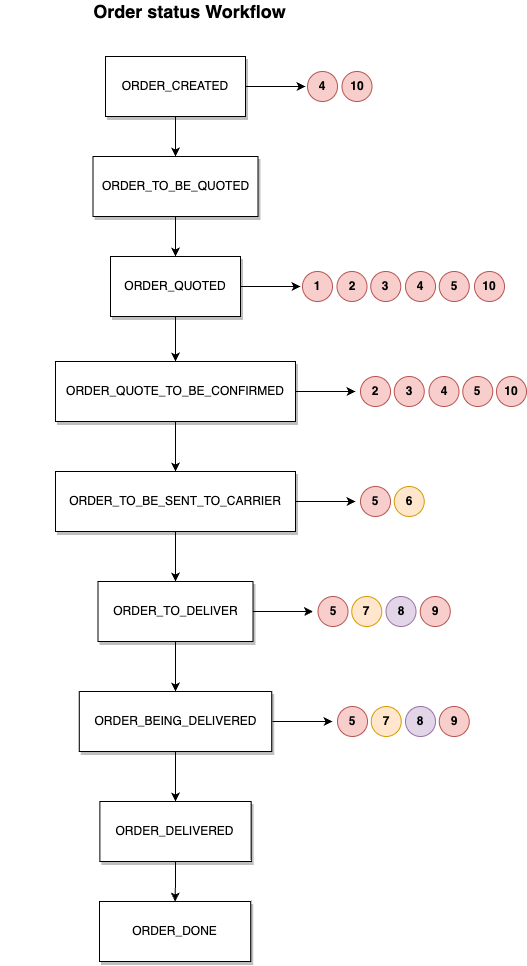

The diagram above was exported from draw.io. Its source (the exported page's mxGraphModel, read from the mxfile embedded in the PNG):
<mxGraphModel dx="1801" dy="2611" grid="1" gridSize="10" guides="1" tooltips="1" connect="1" arrows="1" fold="1" page="1" pageScale="1" pageWidth="827" pageHeight="1169" math="0" shadow="0">
  <root>
    <mxCell id="mE1inKG96EYoBYAXGaSB-0" />
    <mxCell id="mE1inKG96EYoBYAXGaSB-1" parent="mE1inKG96EYoBYAXGaSB-0" />
    <mxCell id="nj1JNUJUa5Bwd52vpTl--0" value="" style="edgeStyle=orthogonalEdgeStyle;rounded=0;orthogonalLoop=1;jettySize=auto;html=1;entryX=0.5;entryY=0;entryDx=0;entryDy=0;" parent="mE1inKG96EYoBYAXGaSB-1" source="nj1JNUJUa5Bwd52vpTl--1" target="nj1JNUJUa5Bwd52vpTl--3" edge="1">
      <mxGeometry relative="1" as="geometry" />
    </mxCell>
    <mxCell id="nj1JNUJUa5Bwd52vpTl--1" value="ORDER_CREATED" style="rounded=0;whiteSpace=wrap;html=1;shadow=1;" parent="mE1inKG96EYoBYAXGaSB-1" vertex="1">
      <mxGeometry x="1095" y="-995" width="140" height="60" as="geometry" />
    </mxCell>
    <mxCell id="nj1JNUJUa5Bwd52vpTl--2" style="edgeStyle=orthogonalEdgeStyle;rounded=0;orthogonalLoop=1;jettySize=auto;html=1;entryX=0.5;entryY=0;entryDx=0;entryDy=0;" parent="mE1inKG96EYoBYAXGaSB-1" source="nj1JNUJUa5Bwd52vpTl--3" target="nj1JNUJUa5Bwd52vpTl--6" edge="1">
      <mxGeometry relative="1" as="geometry" />
    </mxCell>
    <mxCell id="nj1JNUJUa5Bwd52vpTl--3" value="ORDER_TO_BE_QUOTED" style="rounded=0;whiteSpace=wrap;html=1;shadow=1;" parent="mE1inKG96EYoBYAXGaSB-1" vertex="1">
      <mxGeometry x="1082.5" y="-895" width="165" height="60" as="geometry" />
    </mxCell>
    <mxCell id="nj1JNUJUa5Bwd52vpTl--4" style="edgeStyle=orthogonalEdgeStyle;rounded=0;orthogonalLoop=1;jettySize=auto;html=1;exitX=1;exitY=0.5;exitDx=0;exitDy=0;" parent="mE1inKG96EYoBYAXGaSB-1" source="nj1JNUJUa5Bwd52vpTl--6" edge="1">
      <mxGeometry relative="1" as="geometry">
        <mxPoint x="1290" y="-765" as="targetPoint" />
      </mxGeometry>
    </mxCell>
    <mxCell id="nj1JNUJUa5Bwd52vpTl--5" value="" style="edgeStyle=orthogonalEdgeStyle;rounded=0;orthogonalLoop=1;jettySize=auto;html=1;" parent="mE1inKG96EYoBYAXGaSB-1" source="nj1JNUJUa5Bwd52vpTl--6" target="nj1JNUJUa5Bwd52vpTl--9" edge="1">
      <mxGeometry relative="1" as="geometry" />
    </mxCell>
    <mxCell id="nj1JNUJUa5Bwd52vpTl--6" value="ORDER_QUOTED" style="rounded=0;whiteSpace=wrap;html=1;shadow=1;" parent="mE1inKG96EYoBYAXGaSB-1" vertex="1">
      <mxGeometry x="1100" y="-795" width="130" height="60" as="geometry" />
    </mxCell>
    <mxCell id="nj1JNUJUa5Bwd52vpTl--7" value="&lt;b&gt;&lt;font style=&quot;font-size: 18px&quot;&gt;Order status Workflow&lt;/font&gt;&lt;/b&gt;" style="text;html=1;strokeColor=none;fillColor=none;align=center;verticalAlign=middle;whiteSpace=wrap;rounded=0;shadow=1;glass=0;sketch=0;" parent="mE1inKG96EYoBYAXGaSB-1" vertex="1">
      <mxGeometry x="990" y="-1050" width="379" height="20" as="geometry" />
    </mxCell>
    <mxCell id="nj1JNUJUa5Bwd52vpTl--8" value="" style="edgeStyle=orthogonalEdgeStyle;rounded=0;orthogonalLoop=1;jettySize=auto;html=1;" parent="mE1inKG96EYoBYAXGaSB-1" source="nj1JNUJUa5Bwd52vpTl--9" target="nj1JNUJUa5Bwd52vpTl--11" edge="1">
      <mxGeometry relative="1" as="geometry" />
    </mxCell>
    <mxCell id="nj1JNUJUa5Bwd52vpTl--9" value="ORDER_QUOTE_TO_BE_CONFIRMED" style="rounded=0;whiteSpace=wrap;html=1;shadow=1;" parent="mE1inKG96EYoBYAXGaSB-1" vertex="1">
      <mxGeometry x="1045" y="-690" width="240" height="60" as="geometry" />
    </mxCell>
    <mxCell id="nj1JNUJUa5Bwd52vpTl--10" value="" style="edgeStyle=orthogonalEdgeStyle;rounded=0;orthogonalLoop=1;jettySize=auto;html=1;" parent="mE1inKG96EYoBYAXGaSB-1" source="nj1JNUJUa5Bwd52vpTl--11" target="nj1JNUJUa5Bwd52vpTl--13" edge="1">
      <mxGeometry relative="1" as="geometry" />
    </mxCell>
    <mxCell id="nj1JNUJUa5Bwd52vpTl--11" value="ORDER_TO_BE_SENT_TO_CARRIER" style="rounded=0;whiteSpace=wrap;html=1;shadow=1;" parent="mE1inKG96EYoBYAXGaSB-1" vertex="1">
      <mxGeometry x="1045" y="-580" width="240" height="60" as="geometry" />
    </mxCell>
    <mxCell id="nj1JNUJUa5Bwd52vpTl--12" value="" style="edgeStyle=orthogonalEdgeStyle;rounded=0;orthogonalLoop=1;jettySize=auto;html=1;" parent="mE1inKG96EYoBYAXGaSB-1" source="nj1JNUJUa5Bwd52vpTl--13" target="nj1JNUJUa5Bwd52vpTl--15" edge="1">
      <mxGeometry relative="1" as="geometry" />
    </mxCell>
    <mxCell id="nj1JNUJUa5Bwd52vpTl--13" value="ORDER_TO_DELIVER" style="rounded=0;whiteSpace=wrap;html=1;shadow=1;" parent="mE1inKG96EYoBYAXGaSB-1" vertex="1">
      <mxGeometry x="1087.5" y="-470" width="155" height="60" as="geometry" />
    </mxCell>
    <mxCell id="nj1JNUJUa5Bwd52vpTl--14" value="" style="edgeStyle=orthogonalEdgeStyle;rounded=0;orthogonalLoop=1;jettySize=auto;html=1;" parent="mE1inKG96EYoBYAXGaSB-1" source="nj1JNUJUa5Bwd52vpTl--15" target="nj1JNUJUa5Bwd52vpTl--16" edge="1">
      <mxGeometry relative="1" as="geometry" />
    </mxCell>
    <mxCell id="nj1JNUJUa5Bwd52vpTl--15" value="ORDER_BEING_DELIVERED" style="rounded=0;whiteSpace=wrap;html=1;shadow=1;" parent="mE1inKG96EYoBYAXGaSB-1" vertex="1">
      <mxGeometry x="1068.75" y="-360" width="192.5" height="60" as="geometry" />
    </mxCell>
    <mxCell id="t8zd7JPiFx6FS4yw6rlf-2" value="" style="edgeStyle=orthogonalEdgeStyle;rounded=0;orthogonalLoop=1;jettySize=auto;html=1;" parent="mE1inKG96EYoBYAXGaSB-1" source="nj1JNUJUa5Bwd52vpTl--16" target="t8zd7JPiFx6FS4yw6rlf-0" edge="1">
      <mxGeometry relative="1" as="geometry" />
    </mxCell>
    <mxCell id="nj1JNUJUa5Bwd52vpTl--16" value="ORDER_DELIVERED" style="rounded=0;whiteSpace=wrap;html=1;shadow=1;" parent="mE1inKG96EYoBYAXGaSB-1" vertex="1">
      <mxGeometry x="1089.38" y="-250" width="151.25" height="60" as="geometry" />
    </mxCell>
    <mxCell id="nj1JNUJUa5Bwd52vpTl--17" value="&lt;b&gt;1&lt;/b&gt;" style="ellipse;whiteSpace=wrap;html=1;aspect=fixed;shadow=0;glass=0;sketch=0;fillColor=#f8cecc;strokeColor=#b85450;" parent="mE1inKG96EYoBYAXGaSB-1" vertex="1">
      <mxGeometry x="1292" y="-780" width="30" height="30" as="geometry" />
    </mxCell>
    <mxCell id="nj1JNUJUa5Bwd52vpTl--18" value="&lt;b&gt;2&lt;/b&gt;" style="ellipse;whiteSpace=wrap;html=1;aspect=fixed;shadow=0;glass=0;sketch=0;fillColor=#f8cecc;strokeColor=#b85450;" parent="mE1inKG96EYoBYAXGaSB-1" vertex="1">
      <mxGeometry x="1326.5" y="-780" width="30" height="30" as="geometry" />
    </mxCell>
    <mxCell id="nj1JNUJUa5Bwd52vpTl--19" value="&lt;b&gt;3&lt;/b&gt;" style="ellipse;whiteSpace=wrap;html=1;aspect=fixed;shadow=0;glass=0;sketch=0;fillColor=#f8cecc;strokeColor=#b85450;" parent="mE1inKG96EYoBYAXGaSB-1" vertex="1">
      <mxGeometry x="1360.25" y="-780" width="30" height="30" as="geometry" />
    </mxCell>
    <mxCell id="nj1JNUJUa5Bwd52vpTl--20" value="&lt;b&gt;4&lt;/b&gt;" style="ellipse;whiteSpace=wrap;html=1;aspect=fixed;shadow=0;glass=0;sketch=0;fillColor=#f8cecc;strokeColor=#b85450;" parent="mE1inKG96EYoBYAXGaSB-1" vertex="1">
      <mxGeometry x="1395" y="-780" width="30" height="30" as="geometry" />
    </mxCell>
    <mxCell id="nj1JNUJUa5Bwd52vpTl--21" value="&lt;b&gt;5&lt;/b&gt;" style="ellipse;whiteSpace=wrap;html=1;aspect=fixed;shadow=0;glass=0;sketch=0;fillColor=#f8cecc;strokeColor=#b85450;" parent="mE1inKG96EYoBYAXGaSB-1" vertex="1">
      <mxGeometry x="1428.75" y="-780" width="30" height="30" as="geometry" />
    </mxCell>
    <mxCell id="nj1JNUJUa5Bwd52vpTl--22" style="edgeStyle=orthogonalEdgeStyle;rounded=0;orthogonalLoop=1;jettySize=auto;html=1;exitX=1;exitY=0.5;exitDx=0;exitDy=0;" parent="mE1inKG96EYoBYAXGaSB-1" edge="1">
      <mxGeometry relative="1" as="geometry">
        <mxPoint x="1345" y="-660" as="targetPoint" />
        <mxPoint x="1285" y="-660" as="sourcePoint" />
      </mxGeometry>
    </mxCell>
    <mxCell id="nj1JNUJUa5Bwd52vpTl--23" value="&lt;b&gt;2&lt;/b&gt;" style="ellipse;whiteSpace=wrap;html=1;aspect=fixed;shadow=0;glass=0;sketch=0;fillColor=#f8cecc;strokeColor=#b85450;" parent="mE1inKG96EYoBYAXGaSB-1" vertex="1">
      <mxGeometry x="1350" y="-675" width="30" height="30" as="geometry" />
    </mxCell>
    <mxCell id="nj1JNUJUa5Bwd52vpTl--24" value="&lt;b&gt;3&lt;/b&gt;" style="ellipse;whiteSpace=wrap;html=1;aspect=fixed;shadow=0;glass=0;sketch=0;fillColor=#f8cecc;strokeColor=#b85450;" parent="mE1inKG96EYoBYAXGaSB-1" vertex="1">
      <mxGeometry x="1383.75" y="-675" width="30" height="30" as="geometry" />
    </mxCell>
    <mxCell id="nj1JNUJUa5Bwd52vpTl--25" value="&lt;b&gt;4&lt;/b&gt;" style="ellipse;whiteSpace=wrap;html=1;aspect=fixed;shadow=0;glass=0;sketch=0;fillColor=#f8cecc;strokeColor=#b85450;" parent="mE1inKG96EYoBYAXGaSB-1" vertex="1">
      <mxGeometry x="1418.5" y="-675" width="30" height="30" as="geometry" />
    </mxCell>
    <mxCell id="nj1JNUJUa5Bwd52vpTl--26" value="&lt;b&gt;5&lt;/b&gt;" style="ellipse;whiteSpace=wrap;html=1;aspect=fixed;shadow=0;glass=0;sketch=0;fillColor=#f8cecc;strokeColor=#b85450;" parent="mE1inKG96EYoBYAXGaSB-1" vertex="1">
      <mxGeometry x="1452.25" y="-675" width="30" height="30" as="geometry" />
    </mxCell>
    <mxCell id="nj1JNUJUa5Bwd52vpTl--27" style="edgeStyle=orthogonalEdgeStyle;rounded=0;orthogonalLoop=1;jettySize=auto;html=1;exitX=1;exitY=0.5;exitDx=0;exitDy=0;" parent="mE1inKG96EYoBYAXGaSB-1" edge="1">
      <mxGeometry relative="1" as="geometry">
        <mxPoint x="1345" y="-550" as="targetPoint" />
        <mxPoint x="1285" y="-550" as="sourcePoint" />
      </mxGeometry>
    </mxCell>
    <mxCell id="nj1JNUJUa5Bwd52vpTl--28" value="&lt;b&gt;5&lt;/b&gt;" style="ellipse;whiteSpace=wrap;html=1;aspect=fixed;shadow=0;glass=0;sketch=0;fillColor=#f8cecc;strokeColor=#b85450;" parent="mE1inKG96EYoBYAXGaSB-1" vertex="1">
      <mxGeometry x="1350" y="-565" width="30" height="30" as="geometry" />
    </mxCell>
    <mxCell id="nj1JNUJUa5Bwd52vpTl--29" value="&lt;b&gt;6&lt;/b&gt;" style="ellipse;whiteSpace=wrap;html=1;aspect=fixed;shadow=0;glass=0;sketch=0;fillColor=#ffe6cc;strokeColor=#d79b00;" parent="mE1inKG96EYoBYAXGaSB-1" vertex="1">
      <mxGeometry x="1383.75" y="-565" width="30" height="30" as="geometry" />
    </mxCell>
    <mxCell id="nj1JNUJUa5Bwd52vpTl--30" style="edgeStyle=orthogonalEdgeStyle;rounded=0;orthogonalLoop=1;jettySize=auto;html=1;exitX=1;exitY=0.5;exitDx=0;exitDy=0;" parent="mE1inKG96EYoBYAXGaSB-1" edge="1">
      <mxGeometry relative="1" as="geometry">
        <mxPoint x="1302.5" y="-440" as="targetPoint" />
        <mxPoint x="1242.5" y="-440" as="sourcePoint" />
      </mxGeometry>
    </mxCell>
    <mxCell id="nj1JNUJUa5Bwd52vpTl--31" value="&lt;b&gt;5&lt;/b&gt;" style="ellipse;whiteSpace=wrap;html=1;aspect=fixed;shadow=0;glass=0;sketch=0;fillColor=#f8cecc;strokeColor=#b85450;" parent="mE1inKG96EYoBYAXGaSB-1" vertex="1">
      <mxGeometry x="1307.5" y="-455" width="30" height="30" as="geometry" />
    </mxCell>
    <mxCell id="nj1JNUJUa5Bwd52vpTl--32" value="&lt;b&gt;7&lt;/b&gt;" style="ellipse;whiteSpace=wrap;html=1;aspect=fixed;shadow=0;glass=0;sketch=0;fillColor=#ffe6cc;strokeColor=#d79b00;" parent="mE1inKG96EYoBYAXGaSB-1" vertex="1">
      <mxGeometry x="1341.25" y="-455" width="30" height="30" as="geometry" />
    </mxCell>
    <mxCell id="nj1JNUJUa5Bwd52vpTl--33" value="&lt;b&gt;8&lt;/b&gt;" style="ellipse;whiteSpace=wrap;html=1;aspect=fixed;shadow=0;glass=0;sketch=0;fillColor=#e1d5e7;strokeColor=#9673a6;" parent="mE1inKG96EYoBYAXGaSB-1" vertex="1">
      <mxGeometry x="1375.5" y="-455" width="30" height="30" as="geometry" />
    </mxCell>
    <mxCell id="nj1JNUJUa5Bwd52vpTl--34" style="edgeStyle=orthogonalEdgeStyle;rounded=0;orthogonalLoop=1;jettySize=auto;html=1;exitX=1;exitY=0.5;exitDx=0;exitDy=0;" parent="mE1inKG96EYoBYAXGaSB-1" edge="1">
      <mxGeometry relative="1" as="geometry">
        <mxPoint x="1322" y="-330" as="targetPoint" />
        <mxPoint x="1262" y="-330" as="sourcePoint" />
      </mxGeometry>
    </mxCell>
    <mxCell id="nj1JNUJUa5Bwd52vpTl--35" value="&lt;b&gt;5&lt;/b&gt;" style="ellipse;whiteSpace=wrap;html=1;aspect=fixed;shadow=0;glass=0;sketch=0;fillColor=#f8cecc;strokeColor=#b85450;" parent="mE1inKG96EYoBYAXGaSB-1" vertex="1">
      <mxGeometry x="1327" y="-345" width="30" height="30" as="geometry" />
    </mxCell>
    <mxCell id="nj1JNUJUa5Bwd52vpTl--36" value="&lt;b&gt;7&lt;/b&gt;" style="ellipse;whiteSpace=wrap;html=1;aspect=fixed;shadow=0;glass=0;sketch=0;fillColor=#ffe6cc;strokeColor=#d79b00;" parent="mE1inKG96EYoBYAXGaSB-1" vertex="1">
      <mxGeometry x="1360.75" y="-345" width="30" height="30" as="geometry" />
    </mxCell>
    <mxCell id="nj1JNUJUa5Bwd52vpTl--37" value="&lt;b&gt;8&lt;/b&gt;" style="ellipse;whiteSpace=wrap;html=1;aspect=fixed;shadow=0;glass=0;sketch=0;fillColor=#e1d5e7;strokeColor=#9673a6;" parent="mE1inKG96EYoBYAXGaSB-1" vertex="1">
      <mxGeometry x="1395" y="-345" width="30" height="30" as="geometry" />
    </mxCell>
    <mxCell id="t8zd7JPiFx6FS4yw6rlf-0" value="ORDER_DONE" style="rounded=0;whiteSpace=wrap;html=1;shadow=1;" parent="mE1inKG96EYoBYAXGaSB-1" vertex="1">
      <mxGeometry x="1089" y="-150" width="151.25" height="60" as="geometry" />
    </mxCell>
    <mxCell id="swKHHwBFRasMfAMn3Jgc-0" value="&lt;b&gt;9&lt;/b&gt;" style="ellipse;whiteSpace=wrap;html=1;aspect=fixed;shadow=0;glass=0;sketch=0;fillColor=#f8cecc;strokeColor=#b85450;" parent="mE1inKG96EYoBYAXGaSB-1" vertex="1">
      <mxGeometry x="1409.75" y="-455" width="30" height="30" as="geometry" />
    </mxCell>
    <mxCell id="swKHHwBFRasMfAMn3Jgc-1" value="&lt;b&gt;9&lt;/b&gt;" style="ellipse;whiteSpace=wrap;html=1;aspect=fixed;shadow=0;glass=0;sketch=0;fillColor=#f8cecc;strokeColor=#b85450;" parent="mE1inKG96EYoBYAXGaSB-1" vertex="1">
      <mxGeometry x="1428.75" y="-345" width="30" height="30" as="geometry" />
    </mxCell>
    <mxCell id="NPpBiirP0qA8gqN593NL-1" style="edgeStyle=orthogonalEdgeStyle;rounded=0;orthogonalLoop=1;jettySize=auto;html=1;exitX=1;exitY=0.5;exitDx=0;exitDy=0;" edge="1" parent="mE1inKG96EYoBYAXGaSB-1">
      <mxGeometry relative="1" as="geometry">
        <mxPoint x="1295" y="-965" as="targetPoint" />
        <mxPoint x="1235" y="-965" as="sourcePoint" />
      </mxGeometry>
    </mxCell>
    <mxCell id="NPpBiirP0qA8gqN593NL-2" value="&lt;b&gt;4&lt;/b&gt;" style="ellipse;whiteSpace=wrap;html=1;aspect=fixed;shadow=0;glass=0;sketch=0;fillColor=#f8cecc;strokeColor=#b85450;" vertex="1" parent="mE1inKG96EYoBYAXGaSB-1">
      <mxGeometry x="1297" y="-980" width="30" height="30" as="geometry" />
    </mxCell>
    <mxCell id="NPpBiirP0qA8gqN593NL-3" value="&lt;b&gt;10&lt;/b&gt;" style="ellipse;whiteSpace=wrap;html=1;aspect=fixed;shadow=0;glass=0;sketch=0;fillColor=#f8cecc;strokeColor=#b85450;" vertex="1" parent="mE1inKG96EYoBYAXGaSB-1">
      <mxGeometry x="1331.5" y="-980" width="30" height="30" as="geometry" />
    </mxCell>
    <mxCell id="NPpBiirP0qA8gqN593NL-7" value="&lt;b&gt;10&lt;/b&gt;" style="ellipse;whiteSpace=wrap;html=1;aspect=fixed;shadow=0;glass=0;sketch=0;fillColor=#f8cecc;strokeColor=#b85450;" vertex="1" parent="mE1inKG96EYoBYAXGaSB-1">
      <mxGeometry x="1464" y="-780" width="30" height="30" as="geometry" />
    </mxCell>
    <mxCell id="NPpBiirP0qA8gqN593NL-8" value="&lt;b&gt;10&lt;/b&gt;" style="ellipse;whiteSpace=wrap;html=1;aspect=fixed;shadow=0;glass=0;sketch=0;fillColor=#f8cecc;strokeColor=#b85450;" vertex="1" parent="mE1inKG96EYoBYAXGaSB-1">
      <mxGeometry x="1486" y="-675" width="30" height="30" as="geometry" />
    </mxCell>
  </root>
</mxGraphModel>